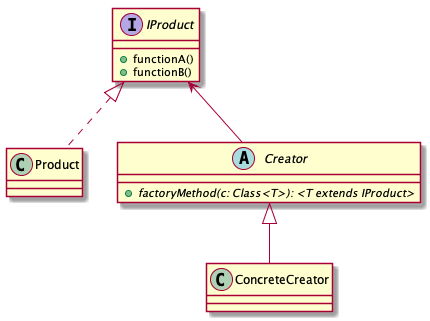

The diagram above was rendered by PlantUML. Its source (embedded in the PNG):
@startuml

IProduct <|.. Product
Creator <|-- ConcreteCreator
IProduct <-- Creator

interface IProduct {

	+functionA()
	+functionB()

}

class Product


abstract class Creator {
	+{abstract} factoryMethod(c: Class<T>): <T extends IProduct> 
}

class ConcreteCreator


@enduml